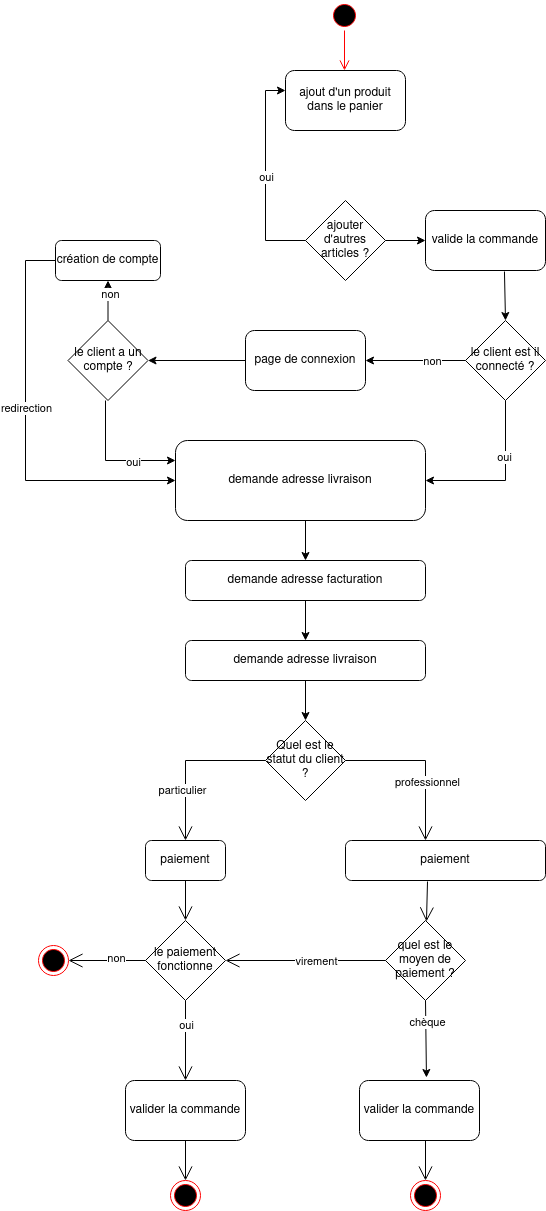

The diagram above was exported from draw.io. Its source (the exported page's mxGraphModel, read from the mxfile embedded in the PNG):
<mxGraphModel dx="1434" dy="725" grid="1" gridSize="10" guides="1" tooltips="1" connect="1" arrows="1" fold="1" page="1" pageScale="1" pageWidth="827" pageHeight="1169" math="0" shadow="0">
  <root>
    <mxCell id="0" />
    <mxCell id="1" parent="0" />
    <mxCell id="Jjha0IvA37pRBZUCMTgA-1" value="" style="ellipse;html=1;shape=startState;fillColor=#000000;strokeColor=#ff0000;" vertex="1" parent="1">
      <mxGeometry x="384" y="40" width="30" height="30" as="geometry" />
    </mxCell>
    <mxCell id="Jjha0IvA37pRBZUCMTgA-2" value="" style="edgeStyle=orthogonalEdgeStyle;html=1;verticalAlign=bottom;endArrow=open;endSize=8;strokeColor=#ff0000;rounded=0;" edge="1" source="Jjha0IvA37pRBZUCMTgA-1" parent="1">
      <mxGeometry relative="1" as="geometry">
        <mxPoint x="399" y="110" as="targetPoint" />
      </mxGeometry>
    </mxCell>
    <mxCell id="Jjha0IvA37pRBZUCMTgA-3" value="ajout d'un produit dans le panier" style="rounded=1;whiteSpace=wrap;html=1;" vertex="1" parent="1">
      <mxGeometry x="340" y="110" width="120" height="60" as="geometry" />
    </mxCell>
    <mxCell id="Jjha0IvA37pRBZUCMTgA-4" value="ajouter d'autres articles ? " style="rhombus;whiteSpace=wrap;html=1;" vertex="1" parent="1">
      <mxGeometry x="360" y="240" width="80" height="80" as="geometry" />
    </mxCell>
    <mxCell id="Jjha0IvA37pRBZUCMTgA-5" value="" style="endArrow=classic;html=1;rounded=0;exitX=0;exitY=0.5;exitDx=0;exitDy=0;" edge="1" parent="1" source="Jjha0IvA37pRBZUCMTgA-4">
      <mxGeometry width="50" height="50" relative="1" as="geometry">
        <mxPoint x="280" y="280" as="sourcePoint" />
        <mxPoint x="340" y="130" as="targetPoint" />
        <Array as="points">
          <mxPoint x="320" y="280" />
          <mxPoint x="320" y="130" />
        </Array>
      </mxGeometry>
    </mxCell>
    <mxCell id="Jjha0IvA37pRBZUCMTgA-6" value="oui" style="edgeLabel;html=1;align=center;verticalAlign=middle;resizable=0;points=[];" vertex="1" connectable="0" parent="Jjha0IvA37pRBZUCMTgA-5">
      <mxGeometry x="-0.0095" relative="1" as="geometry">
        <mxPoint as="offset" />
      </mxGeometry>
    </mxCell>
    <mxCell id="Jjha0IvA37pRBZUCMTgA-7" value="" style="endArrow=classic;html=1;rounded=0;exitX=1;exitY=0.5;exitDx=0;exitDy=0;" edge="1" parent="1" source="Jjha0IvA37pRBZUCMTgA-4">
      <mxGeometry width="50" height="50" relative="1" as="geometry">
        <mxPoint x="470" y="290" as="sourcePoint" />
        <mxPoint x="480" y="280" as="targetPoint" />
      </mxGeometry>
    </mxCell>
    <mxCell id="Jjha0IvA37pRBZUCMTgA-8" value="valide la commande" style="rounded=1;whiteSpace=wrap;html=1;" vertex="1" parent="1">
      <mxGeometry x="480" y="250" width="120" height="60" as="geometry" />
    </mxCell>
    <mxCell id="Jjha0IvA37pRBZUCMTgA-9" value="le client est il connecté ?" style="rhombus;whiteSpace=wrap;html=1;" vertex="1" parent="1">
      <mxGeometry x="520" y="360" width="80" height="80" as="geometry" />
    </mxCell>
    <mxCell id="Jjha0IvA37pRBZUCMTgA-10" value="" style="endArrow=classic;html=1;rounded=0;entryX=0.5;entryY=0;entryDx=0;entryDy=0;exitX=0.658;exitY=1.017;exitDx=0;exitDy=0;exitPerimeter=0;" edge="1" parent="1" source="Jjha0IvA37pRBZUCMTgA-8" target="Jjha0IvA37pRBZUCMTgA-9">
      <mxGeometry width="50" height="50" relative="1" as="geometry">
        <mxPoint x="470" y="390" as="sourcePoint" />
        <mxPoint x="520" y="340" as="targetPoint" />
      </mxGeometry>
    </mxCell>
    <mxCell id="Jjha0IvA37pRBZUCMTgA-11" value="" style="endArrow=classic;html=1;rounded=0;exitX=0;exitY=0.5;exitDx=0;exitDy=0;entryX=1;entryY=0.5;entryDx=0;entryDy=0;" edge="1" parent="1" source="Jjha0IvA37pRBZUCMTgA-9" target="Jjha0IvA37pRBZUCMTgA-12">
      <mxGeometry width="50" height="50" relative="1" as="geometry">
        <mxPoint x="380" y="430" as="sourcePoint" />
        <mxPoint x="440" y="400" as="targetPoint" />
      </mxGeometry>
    </mxCell>
    <mxCell id="Jjha0IvA37pRBZUCMTgA-13" value="non" style="edgeLabel;html=1;align=center;verticalAlign=middle;resizable=0;points=[];" vertex="1" connectable="0" parent="Jjha0IvA37pRBZUCMTgA-11">
      <mxGeometry x="-0.325" relative="1" as="geometry">
        <mxPoint as="offset" />
      </mxGeometry>
    </mxCell>
    <mxCell id="Jjha0IvA37pRBZUCMTgA-12" value="page de connexion" style="rounded=1;whiteSpace=wrap;html=1;" vertex="1" parent="1">
      <mxGeometry x="300" y="370" width="120" height="60" as="geometry" />
    </mxCell>
    <mxCell id="Jjha0IvA37pRBZUCMTgA-14" value="le client a un compte ?" style="rhombus;whiteSpace=wrap;html=1;" vertex="1" parent="1">
      <mxGeometry x="122.5" y="360" width="80" height="80" as="geometry" />
    </mxCell>
    <mxCell id="Jjha0IvA37pRBZUCMTgA-17" value="" style="edgeStyle=orthogonalEdgeStyle;rounded=0;orthogonalLoop=1;jettySize=auto;html=1;exitX=0.5;exitY=0;exitDx=0;exitDy=0;entryX=0.5;entryY=1;entryDx=0;entryDy=0;" edge="1" parent="1" source="Jjha0IvA37pRBZUCMTgA-14" target="Jjha0IvA37pRBZUCMTgA-15">
      <mxGeometry relative="1" as="geometry">
        <mxPoint x="202.5" y="330" as="targetPoint" />
        <Array as="points" />
      </mxGeometry>
    </mxCell>
    <mxCell id="Jjha0IvA37pRBZUCMTgA-19" value="non" style="edgeLabel;html=1;align=center;verticalAlign=middle;resizable=0;points=[];" vertex="1" connectable="0" parent="Jjha0IvA37pRBZUCMTgA-17">
      <mxGeometry x="0.3569" y="-2" relative="1" as="geometry">
        <mxPoint as="offset" />
      </mxGeometry>
    </mxCell>
    <mxCell id="Jjha0IvA37pRBZUCMTgA-15" value="création de compte" style="rounded=1;whiteSpace=wrap;html=1;" vertex="1" parent="1">
      <mxGeometry x="110" y="280" width="105" height="40" as="geometry" />
    </mxCell>
    <mxCell id="Jjha0IvA37pRBZUCMTgA-23" value="" style="endArrow=classic;html=1;rounded=0;entryX=1;entryY=0.5;entryDx=0;entryDy=0;exitX=0;exitY=0.5;exitDx=0;exitDy=0;" edge="1" parent="1" source="Jjha0IvA37pRBZUCMTgA-12" target="Jjha0IvA37pRBZUCMTgA-14">
      <mxGeometry width="50" height="50" relative="1" as="geometry">
        <mxPoint x="220" y="480" as="sourcePoint" />
        <mxPoint x="270" y="430" as="targetPoint" />
      </mxGeometry>
    </mxCell>
    <mxCell id="Jjha0IvA37pRBZUCMTgA-24" value="demande adresse livraison" style="rounded=1;whiteSpace=wrap;html=1;" vertex="1" parent="1">
      <mxGeometry x="230" y="480" width="250" height="80" as="geometry" />
    </mxCell>
    <mxCell id="Jjha0IvA37pRBZUCMTgA-25" value="" style="endArrow=classic;html=1;rounded=0;exitX=0.5;exitY=1;exitDx=0;exitDy=0;entryX=1;entryY=0.5;entryDx=0;entryDy=0;" edge="1" parent="1" source="Jjha0IvA37pRBZUCMTgA-9" target="Jjha0IvA37pRBZUCMTgA-24">
      <mxGeometry width="50" height="50" relative="1" as="geometry">
        <mxPoint x="550" y="540" as="sourcePoint" />
        <mxPoint x="560" y="560" as="targetPoint" />
        <Array as="points">
          <mxPoint x="560" y="520" />
        </Array>
      </mxGeometry>
    </mxCell>
    <mxCell id="Jjha0IvA37pRBZUCMTgA-32" value="oui" style="edgeLabel;html=1;align=center;verticalAlign=middle;resizable=0;points=[];" vertex="1" connectable="0" parent="Jjha0IvA37pRBZUCMTgA-25">
      <mxGeometry x="-0.3" y="-2" relative="1" as="geometry">
        <mxPoint as="offset" />
      </mxGeometry>
    </mxCell>
    <mxCell id="Jjha0IvA37pRBZUCMTgA-26" value="" style="endArrow=classic;html=1;rounded=0;entryX=0;entryY=0.25;entryDx=0;entryDy=0;" edge="1" parent="1" target="Jjha0IvA37pRBZUCMTgA-24">
      <mxGeometry width="50" height="50" relative="1" as="geometry">
        <mxPoint x="160" y="440" as="sourcePoint" />
        <mxPoint x="140" y="480" as="targetPoint" />
        <Array as="points">
          <mxPoint x="160" y="500" />
        </Array>
      </mxGeometry>
    </mxCell>
    <mxCell id="Jjha0IvA37pRBZUCMTgA-27" value="oui" style="edgeLabel;html=1;align=center;verticalAlign=middle;resizable=0;points=[];" vertex="1" connectable="0" parent="Jjha0IvA37pRBZUCMTgA-26">
      <mxGeometry x="0.3429" y="-1" relative="1" as="geometry">
        <mxPoint as="offset" />
      </mxGeometry>
    </mxCell>
    <mxCell id="Jjha0IvA37pRBZUCMTgA-28" value="" style="endArrow=classic;html=1;rounded=0;exitX=0;exitY=0.5;exitDx=0;exitDy=0;entryX=0;entryY=0.5;entryDx=0;entryDy=0;" edge="1" parent="1" source="Jjha0IvA37pRBZUCMTgA-15" target="Jjha0IvA37pRBZUCMTgA-24">
      <mxGeometry width="50" height="50" relative="1" as="geometry">
        <mxPoint x="80" y="300" as="sourcePoint" />
        <mxPoint x="90" y="520" as="targetPoint" />
        <Array as="points">
          <mxPoint x="80" y="300" />
          <mxPoint x="80" y="520" />
        </Array>
      </mxGeometry>
    </mxCell>
    <mxCell id="Jjha0IvA37pRBZUCMTgA-29" value="redirection" style="edgeLabel;html=1;align=center;verticalAlign=middle;resizable=0;points=[];" vertex="1" connectable="0" parent="Jjha0IvA37pRBZUCMTgA-28">
      <mxGeometry x="-0.115" relative="1" as="geometry">
        <mxPoint as="offset" />
      </mxGeometry>
    </mxCell>
    <mxCell id="Jjha0IvA37pRBZUCMTgA-31" value="" style="endArrow=classic;html=1;rounded=0;" edge="1" parent="1">
      <mxGeometry width="50" height="50" relative="1" as="geometry">
        <mxPoint x="360" y="560" as="sourcePoint" />
        <mxPoint x="360" y="600" as="targetPoint" />
      </mxGeometry>
    </mxCell>
    <mxCell id="Jjha0IvA37pRBZUCMTgA-33" value="demande adresse facturation" style="rounded=1;whiteSpace=wrap;html=1;" vertex="1" parent="1">
      <mxGeometry x="240" y="600" width="240" height="40" as="geometry" />
    </mxCell>
    <mxCell id="Jjha0IvA37pRBZUCMTgA-34" value="demande adresse livraison" style="rounded=1;whiteSpace=wrap;html=1;" vertex="1" parent="1">
      <mxGeometry x="240" y="680" width="240" height="40" as="geometry" />
    </mxCell>
    <mxCell id="Jjha0IvA37pRBZUCMTgA-35" value="" style="endArrow=classic;html=1;rounded=0;entryX=0.5;entryY=0;entryDx=0;entryDy=0;exitX=0.5;exitY=1;exitDx=0;exitDy=0;" edge="1" parent="1" source="Jjha0IvA37pRBZUCMTgA-33" target="Jjha0IvA37pRBZUCMTgA-34">
      <mxGeometry width="50" height="50" relative="1" as="geometry">
        <mxPoint x="310" y="660" as="sourcePoint" />
        <mxPoint x="360" y="650" as="targetPoint" />
      </mxGeometry>
    </mxCell>
    <mxCell id="Jjha0IvA37pRBZUCMTgA-36" value="Quel est le statut du client ? " style="rhombus;whiteSpace=wrap;html=1;" vertex="1" parent="1">
      <mxGeometry x="320" y="760" width="80" height="80" as="geometry" />
    </mxCell>
    <mxCell id="Jjha0IvA37pRBZUCMTgA-37" value="" style="endArrow=classic;html=1;rounded=0;entryX=0.5;entryY=0;entryDx=0;entryDy=0;exitX=0.5;exitY=1;exitDx=0;exitDy=0;" edge="1" parent="1" source="Jjha0IvA37pRBZUCMTgA-34" target="Jjha0IvA37pRBZUCMTgA-36">
      <mxGeometry width="50" height="50" relative="1" as="geometry">
        <mxPoint x="290" y="780" as="sourcePoint" />
        <mxPoint x="340" y="730" as="targetPoint" />
      </mxGeometry>
    </mxCell>
    <mxCell id="Jjha0IvA37pRBZUCMTgA-44" value="" style="endArrow=open;endFill=1;endSize=12;html=1;rounded=0;exitX=1;exitY=0.5;exitDx=0;exitDy=0;" edge="1" parent="1" source="Jjha0IvA37pRBZUCMTgA-36">
      <mxGeometry width="160" relative="1" as="geometry">
        <mxPoint x="440" y="800" as="sourcePoint" />
        <mxPoint x="480" y="880" as="targetPoint" />
        <Array as="points">
          <mxPoint x="480" y="800" />
        </Array>
      </mxGeometry>
    </mxCell>
    <mxCell id="Jjha0IvA37pRBZUCMTgA-47" value="professionnel" style="edgeLabel;html=1;align=center;verticalAlign=middle;resizable=0;points=[];" vertex="1" connectable="0" parent="Jjha0IvA37pRBZUCMTgA-44">
      <mxGeometry x="0.2625" y="1" relative="1" as="geometry">
        <mxPoint as="offset" />
      </mxGeometry>
    </mxCell>
    <mxCell id="Jjha0IvA37pRBZUCMTgA-45" value="" style="endArrow=open;endFill=1;endSize=12;html=1;rounded=0;exitX=0;exitY=0.5;exitDx=0;exitDy=0;exitPerimeter=0;" edge="1" parent="1" source="Jjha0IvA37pRBZUCMTgA-36">
      <mxGeometry width="160" relative="1" as="geometry">
        <mxPoint x="280" y="800" as="sourcePoint" />
        <mxPoint x="240" y="880" as="targetPoint" />
        <Array as="points">
          <mxPoint x="240" y="800" />
        </Array>
      </mxGeometry>
    </mxCell>
    <mxCell id="Jjha0IvA37pRBZUCMTgA-46" value="particulier" style="edgeLabel;html=1;align=center;verticalAlign=middle;resizable=0;points=[];" vertex="1" connectable="0" parent="Jjha0IvA37pRBZUCMTgA-45">
      <mxGeometry x="0.3625" y="-4" relative="1" as="geometry">
        <mxPoint as="offset" />
      </mxGeometry>
    </mxCell>
    <mxCell id="Jjha0IvA37pRBZUCMTgA-48" value="paiement" style="rounded=1;whiteSpace=wrap;html=1;" vertex="1" parent="1">
      <mxGeometry x="200" y="880" width="80" height="40" as="geometry" />
    </mxCell>
    <mxCell id="Jjha0IvA37pRBZUCMTgA-49" value="le paiement fonctionne" style="rhombus;whiteSpace=wrap;html=1;" vertex="1" parent="1">
      <mxGeometry x="200" y="960" width="80" height="80" as="geometry" />
    </mxCell>
    <mxCell id="Jjha0IvA37pRBZUCMTgA-51" value="" style="ellipse;html=1;shape=endState;fillColor=#000000;strokeColor=#ff0000;" vertex="1" parent="1">
      <mxGeometry x="93" y="985" width="30" height="30" as="geometry" />
    </mxCell>
    <mxCell id="Jjha0IvA37pRBZUCMTgA-52" value="" style="endArrow=open;endFill=1;endSize=12;html=1;rounded=0;entryX=1;entryY=0.5;entryDx=0;entryDy=0;" edge="1" parent="1" source="Jjha0IvA37pRBZUCMTgA-49" target="Jjha0IvA37pRBZUCMTgA-51">
      <mxGeometry width="160" relative="1" as="geometry">
        <mxPoint x="100" y="1060" as="sourcePoint" />
        <mxPoint x="260" y="1060" as="targetPoint" />
      </mxGeometry>
    </mxCell>
    <mxCell id="Jjha0IvA37pRBZUCMTgA-54" value="non" style="edgeLabel;html=1;align=center;verticalAlign=middle;resizable=0;points=[];" vertex="1" connectable="0" parent="Jjha0IvA37pRBZUCMTgA-52">
      <mxGeometry x="-0.2208" y="-3" relative="1" as="geometry">
        <mxPoint as="offset" />
      </mxGeometry>
    </mxCell>
    <mxCell id="Jjha0IvA37pRBZUCMTgA-53" value="" style="endArrow=open;endFill=1;endSize=12;html=1;rounded=0;exitX=0.5;exitY=1;exitDx=0;exitDy=0;" edge="1" parent="1" source="Jjha0IvA37pRBZUCMTgA-48" target="Jjha0IvA37pRBZUCMTgA-49">
      <mxGeometry width="160" relative="1" as="geometry">
        <mxPoint x="240" y="930" as="sourcePoint" />
        <mxPoint x="400" y="930" as="targetPoint" />
      </mxGeometry>
    </mxCell>
    <mxCell id="Jjha0IvA37pRBZUCMTgA-55" value="" style="endArrow=open;endFill=1;endSize=12;html=1;rounded=0;exitX=0.5;exitY=1;exitDx=0;exitDy=0;" edge="1" parent="1" source="Jjha0IvA37pRBZUCMTgA-49">
      <mxGeometry width="160" relative="1" as="geometry">
        <mxPoint x="230" y="1080" as="sourcePoint" />
        <mxPoint x="240" y="1120" as="targetPoint" />
      </mxGeometry>
    </mxCell>
    <mxCell id="Jjha0IvA37pRBZUCMTgA-56" value="oui" style="edgeLabel;html=1;align=center;verticalAlign=middle;resizable=0;points=[];" vertex="1" connectable="0" parent="Jjha0IvA37pRBZUCMTgA-55">
      <mxGeometry x="-0.4" relative="1" as="geometry">
        <mxPoint as="offset" />
      </mxGeometry>
    </mxCell>
    <mxCell id="Jjha0IvA37pRBZUCMTgA-57" value="valider la commande" style="rounded=1;whiteSpace=wrap;html=1;" vertex="1" parent="1">
      <mxGeometry x="180" y="1120" width="120" height="60" as="geometry" />
    </mxCell>
    <mxCell id="Jjha0IvA37pRBZUCMTgA-58" value="" style="ellipse;html=1;shape=endState;fillColor=#000000;strokeColor=#ff0000;" vertex="1" parent="1">
      <mxGeometry x="225" y="1220" width="30" height="30" as="geometry" />
    </mxCell>
    <mxCell id="Jjha0IvA37pRBZUCMTgA-59" value="" style="endArrow=open;endFill=1;endSize=12;html=1;rounded=0;entryX=0.5;entryY=0;entryDx=0;entryDy=0;exitX=0.5;exitY=1;exitDx=0;exitDy=0;" edge="1" parent="1" source="Jjha0IvA37pRBZUCMTgA-57" target="Jjha0IvA37pRBZUCMTgA-58">
      <mxGeometry width="160" relative="1" as="geometry">
        <mxPoint x="30" y="1200" as="sourcePoint" />
        <mxPoint x="190" y="1200" as="targetPoint" />
      </mxGeometry>
    </mxCell>
    <mxCell id="Jjha0IvA37pRBZUCMTgA-60" value="paiement" style="rounded=1;whiteSpace=wrap;html=1;" vertex="1" parent="1">
      <mxGeometry x="400" y="880" width="200" height="40" as="geometry" />
    </mxCell>
    <mxCell id="Jjha0IvA37pRBZUCMTgA-61" value="quel est le moyen de paiement ? " style="rhombus;whiteSpace=wrap;html=1;" vertex="1" parent="1">
      <mxGeometry x="440" y="960" width="80" height="80" as="geometry" />
    </mxCell>
    <mxCell id="Jjha0IvA37pRBZUCMTgA-62" value="" style="endArrow=open;endFill=1;endSize=12;html=1;rounded=0;entryX=1;entryY=0.5;entryDx=0;entryDy=0;" edge="1" parent="1" target="Jjha0IvA37pRBZUCMTgA-49">
      <mxGeometry width="160" relative="1" as="geometry">
        <mxPoint x="440" y="1000" as="sourcePoint" />
        <mxPoint x="610" y="1000" as="targetPoint" />
      </mxGeometry>
    </mxCell>
    <mxCell id="Jjha0IvA37pRBZUCMTgA-64" value="virement" style="edgeLabel;html=1;align=center;verticalAlign=middle;resizable=0;points=[];" vertex="1" connectable="0" parent="Jjha0IvA37pRBZUCMTgA-62">
      <mxGeometry x="-0.4" y="4" relative="1" as="geometry">
        <mxPoint x="-22" y="-4" as="offset" />
      </mxGeometry>
    </mxCell>
    <mxCell id="Jjha0IvA37pRBZUCMTgA-63" value="" style="endArrow=open;endFill=1;endSize=12;html=1;rounded=0;exitX=0.41;exitY=1.025;exitDx=0;exitDy=0;exitPerimeter=0;" edge="1" parent="1" source="Jjha0IvA37pRBZUCMTgA-60" target="Jjha0IvA37pRBZUCMTgA-61">
      <mxGeometry width="160" relative="1" as="geometry">
        <mxPoint x="410" y="1110" as="sourcePoint" />
        <mxPoint x="570" y="1110" as="targetPoint" />
      </mxGeometry>
    </mxCell>
    <mxCell id="Jjha0IvA37pRBZUCMTgA-65" value="valider la commande" style="rounded=1;whiteSpace=wrap;html=1;" vertex="1" parent="1">
      <mxGeometry x="414" y="1120" width="120" height="60" as="geometry" />
    </mxCell>
    <mxCell id="Jjha0IvA37pRBZUCMTgA-66" value="" style="endArrow=classic;html=1;rounded=0;entryX=0.558;entryY=-0.05;entryDx=0;entryDy=0;entryPerimeter=0;exitX=0.5;exitY=1;exitDx=0;exitDy=0;" edge="1" parent="1" source="Jjha0IvA37pRBZUCMTgA-61" target="Jjha0IvA37pRBZUCMTgA-65">
      <mxGeometry width="50" height="50" relative="1" as="geometry">
        <mxPoint x="560" y="1100" as="sourcePoint" />
        <mxPoint x="610" y="1050" as="targetPoint" />
      </mxGeometry>
    </mxCell>
    <mxCell id="Jjha0IvA37pRBZUCMTgA-68" value="chèque" style="edgeLabel;html=1;align=center;verticalAlign=middle;resizable=0;points=[];" vertex="1" connectable="0" parent="Jjha0IvA37pRBZUCMTgA-66">
      <mxGeometry x="-0.4283" y="1" relative="1" as="geometry">
        <mxPoint as="offset" />
      </mxGeometry>
    </mxCell>
    <mxCell id="Jjha0IvA37pRBZUCMTgA-72" value="" style="ellipse;html=1;shape=endState;fillColor=#000000;strokeColor=#ff0000;" vertex="1" parent="1">
      <mxGeometry x="465" y="1220" width="30" height="30" as="geometry" />
    </mxCell>
    <mxCell id="Jjha0IvA37pRBZUCMTgA-73" value="" style="endArrow=open;endFill=1;endSize=12;html=1;rounded=0;entryX=0.5;entryY=0;entryDx=0;entryDy=0;exitX=0.5;exitY=1;exitDx=0;exitDy=0;" edge="1" parent="1" target="Jjha0IvA37pRBZUCMTgA-72">
      <mxGeometry width="160" relative="1" as="geometry">
        <mxPoint x="480" y="1180" as="sourcePoint" />
        <mxPoint x="430" y="1200" as="targetPoint" />
      </mxGeometry>
    </mxCell>
  </root>
</mxGraphModel>